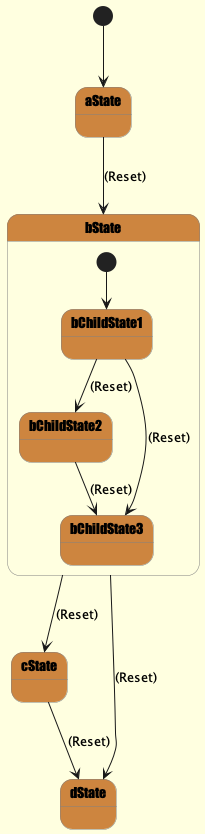

The diagram above was rendered by PlantUML. Its source (embedded in the PNG):
@startuml
skinparam backgroundColor LightYellow
skinparam state {
  StartColor MediumBlue
  EndColor Red
  BackgroundColor Peru
  BackgroundColor<<Warning>> Olive
  BorderColor Gray
  FontName Impact
}
[*]-->aState
state aState{
}
state cState{
}
state dState{
}
state bState{
[*]-->bChildState1
state bChildState1{
}
state bChildState2{
}
state bChildState3{
}
bChildState1 --> bChildState2 : (Reset)
bChildState1 --> bChildState3 : (Reset)
bChildState2 --> bChildState3 : (Reset)
}
aState --> bState : (Reset)
bState --> cState : (Reset)
bState --> dState : (Reset)
cState --> dState : (Reset)
@enduml